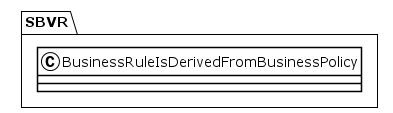

The diagram above was rendered by PlantUML. Its source (embedded in the PNG):
@startuml
!theme plain
package SBVR {
class BusinessRuleIsDerivedFromBusinessPolicy {
}
}
@enduml